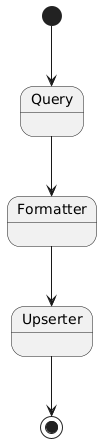

The diagram above was rendered by PlantUML. Its source (embedded in the PNG):
@startuml
State Start <<start>>
State End <<end>>

State Query
State Formatter
State Upserter


Start --> Query
Query --> Formatter
Formatter --> Upserter
Upserter --> End
@enduml